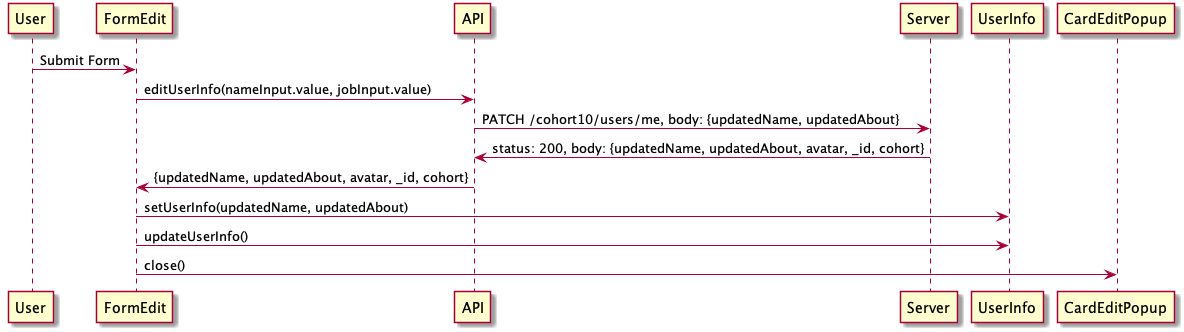

The diagram above was rendered by PlantUML. Its source (embedded in the PNG):
@startuml
User -> FormEdit: Submit Form

FormEdit -> API: editUserInfo(nameInput.value, jobInput.value)
API -> Server: PATCH /cohort10/users/me, body: {updatedName, updatedAbout}

Server -> API: status: 200, body: {updatedName, updatedAbout, avatar, _id, cohort}

API -> FormEdit: {updatedName, updatedAbout, avatar, _id, cohort}

FormEdit -> UserInfo: setUserInfo(updatedName, updatedAbout)
FormEdit -> UserInfo: updateUserInfo()

FormEdit -> CardEditPopup: close()
@enduml